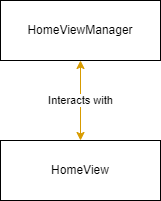

The diagram above was exported from draw.io. Its source (the exported page's mxGraphModel, read from the mxfile embedded in the PNG):
<mxGraphModel dx="1102" dy="857" grid="1" gridSize="10" guides="1" tooltips="1" connect="1" arrows="1" fold="1" page="1" pageScale="1" pageWidth="850" pageHeight="1100" math="0" shadow="0">
  <root>
    <mxCell id="ba2YyFl5BlAoomaPhYx9-0" />
    <mxCell id="ba2YyFl5BlAoomaPhYx9-1" parent="ba2YyFl5BlAoomaPhYx9-0" />
    <mxCell id="ba2YyFl5BlAoomaPhYx9-2" value="HomeViewManager" style="rounded=0;whiteSpace=wrap;html=1;" parent="ba2YyFl5BlAoomaPhYx9-1" vertex="1">
      <mxGeometry x="345" y="60" width="160" height="60" as="geometry" />
    </mxCell>
    <mxCell id="ba2YyFl5BlAoomaPhYx9-3" value="HomeView" style="rounded=0;whiteSpace=wrap;html=1;" parent="ba2YyFl5BlAoomaPhYx9-1" vertex="1">
      <mxGeometry x="345" y="200" width="160" height="60" as="geometry" />
    </mxCell>
    <mxCell id="ba2YyFl5BlAoomaPhYx9-4" value="Interacts with" style="endArrow=classic;startArrow=classic;html=1;entryX=0.5;entryY=1;entryDx=0;entryDy=0;exitX=0.5;exitY=0;exitDx=0;exitDy=0;edgeStyle=orthogonalEdgeStyle;fillColor=#ffe6cc;strokeColor=#d79b00;" parent="ba2YyFl5BlAoomaPhYx9-1" source="ba2YyFl5BlAoomaPhYx9-3" target="ba2YyFl5BlAoomaPhYx9-2" edge="1">
      <mxGeometry width="50" height="50" relative="1" as="geometry">
        <mxPoint x="108" y="530" as="sourcePoint" />
        <mxPoint x="158" y="480" as="targetPoint" />
        <mxPoint as="offset" />
      </mxGeometry>
    </mxCell>
  </root>
</mxGraphModel>